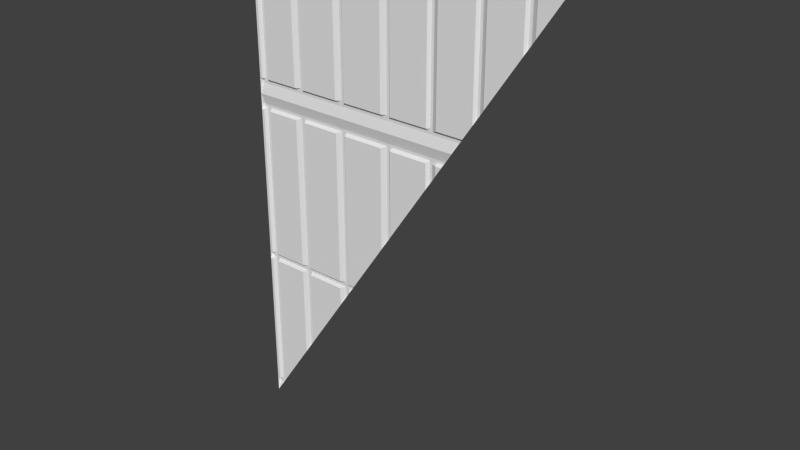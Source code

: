 # Source: eng2_1_slice384highrh.blend  (saved by Blender 2.76.0; exported with 4.5.12 LTS)
import bpy
from mathutils import Matrix  # noqa: F401  (used for matrix-valued properties, if any)

bpy.ops.wm.read_factory_settings(use_empty=True)
scene = bpy.context.scene
scene.name = 'Scene'

# ---- collections
col_collection_1 = bpy.data.collections.new('Collection 1'); scene.collection.children.link(col_collection_1)

# ---- materials (node trees are filled in below, after node groups)
mat_eng2_1 = bpy.data.materials.new('eng2_1')
mat_eng2_1.alpha_threshold = 0.0
mat_eng2_1.use_transparent_shadow = False
mat_eng2_1.roughness = 0.5

# ---- material node trees

# ---- world
world_world = bpy.data.worlds.new('World'); scene.world = world_world
world_world.color = (0.05088, 0.05088, 0.05088)
world_world.use_sun_shadow = False
world_world.sun_shadow_jitter_overblur = 0.0
world_world.cycles.sampling_method = 'MANUAL'
world_world.cycles.sample_map_resolution = 256

# ---- meshes
me_eng2_1_meshdata = bpy.data.meshes.new('eng2_1_meshdata')
me_eng2_1_meshdata.from_pydata([(-1.28, -1.28, -1.28), (-1.28, -1.28, 1.28), (1.24, -1.28, 2.5), (-1.28, -1.28, 1.16), (-1.28, -1.26, 1.2), (-1.28, -1.28, -1.16), (-1.28, -1.26, -1.2), (0.5803, -1.28, 1.51), (-0.16, -1.28, 1.16), (1.253, -1.26, 2.52), (-0.07998, -1.28, 1.16), (0.3733, -1.26, 1.2), (-0.12, -1.26, 1.16), (0.2202, -1.28, 1.16), (0.3001, -1.28, 1.16), (0.2202, -1.28, 0.9702), (0.2602, -1.26, 1.16), (0.4802, -1.26, 1.36), (-1.22, -1.26, 1.16), (-1.22, -1.26, 1.2), (-1.22, -1.26, -1.16), (-1.24, -1.26, 1.16), (-1.24, -1.26, -1.16), (-0.86, -1.28, 1.16), (0.4934, -1.26, 1.38), (-0.9394, -1.28, 1.16), (0.3466, -1.28, 1.16), (-0.8998, -1.26, 1.16), (-0.4801, -1.28, 1.16), (-0.44, -1.26, -0.02005), (-0.5606, -1.28, 1.16), (-0.5203, -1.26, 1.16), (0.6602, -1.28, 1.63), (-1.28, -1.28, -4.935e-05), (-1.22, -1.26, -4.947e-05), (-0.86, -1.28, -4.947e-05), (-1.24, -1.26, -4.947e-05), (-0.9394, -1.28, -4.947e-05), (-0.8998, -1.26, -4.947e-05), (-0.4801, -1.28, -4.947e-05), (-0.5606, -1.28, -4.947e-05), (-0.5203, -1.26, -4.947e-05), (-1.28, -1.28, -0.06004), (-1.22, -1.26, -0.06004), (-0.86, -1.28, -0.06004), (-1.24, -1.26, -0.06004), (-0.9394, -1.28, -0.06004), (-0.8998, -1.26, -0.06004), (-0.4801, -1.28, -0.06004), (-0.5606, -1.28, -0.06004), (-0.5203, -1.26, -0.06004), (-1.22, -1.26, -0.04004), (-1.22, -1.26, -0.02005), (-0.86, -1.26, -0.04004), (-0.86, -1.26, -0.02005), (-1.24, -1.26, -0.04004), (-1.24, -1.26, -0.02005), (-0.9394, -1.26, -0.04004), (-0.9394, -1.26, -0.02005), (-0.8998, -1.26, -0.04004), (-0.8998, -1.26, -0.02005), (-0.4801, -1.26, -0.04004), (-0.4801, -1.26, -0.02005), (-0.5606, -1.26, -0.04004), (-0.5606, -1.26, -0.02005), (-0.5203, -1.26, -0.04004), (-0.5203, -1.26, -0.02005), (-1.28, -1.26, -0.02005), (-1.28, -1.26, -0.04004), (0.2602, -1.26, 1.03), (-0.8799, -1.26, 1.16), (-0.8799, -1.26, -4.947e-05), (-0.8799, -1.26, -0.06004), (-0.8799, -1.26, -0.04004), (-0.8799, -1.26, -0.02005), (-0.5002, -1.26, 1.16), (0.6203, -1.26, 1.57), (-0.5002, -1.26, -4.947e-05), (-0.5002, -1.26, -0.06004), (-0.5002, -1.26, -0.04004), (-0.5002, -1.26, -0.02005), (-0.09999, -1.26, 1.16), (0.2402, -1.26, 1.16), (-0.86, -1.28, -0.65), (-0.4801, -1.28, -0.07992), (-1.28, -1.26, 1.18), (-0.16, -1.26, 1.18), (-0.07998, -1.26, 1.18), (-0.12, -1.26, 1.18), (0.2202, -1.26, 1.18), (0.3001, -1.26, 1.18), (0.2602, -1.26, 1.18), (-1.22, -1.26, 1.18), (-0.86, -1.26, 1.18), (-1.24, -1.26, 1.18), (-0.9394, -1.26, 1.18), (-0.8998, -1.26, 1.18), (-0.4801, -1.26, 1.18), (-0.5606, -1.26, 1.18), (-0.5203, -1.26, 1.18), (-0.8799, -1.26, 1.18), (-0.5002, -1.26, 1.18), (-0.09999, -1.26, 1.18), (0.2402, -1.26, 1.18), (-1.28, -1.26, -1.18), (-1.22, -1.26, -1.18), (-1.24, -1.26, -1.18), (-0.5203, -1.26, -0.1405), (-1.2, -1.28, 1.16), (-1.2, -1.26, 1.2), (-1.2, -1.28, -1.16), (-1.2, -1.28, -4.947e-05), (-1.2, -1.28, -0.06004), (-1.2, -1.26, -0.04004), (-1.2, -1.26, -0.02005), (-1.2, -1.26, 1.18), (0.5067, -1.28, 1.4), (-1.26, -1.28, 1.16), (-1.26, -1.28, -1.16), (-1.26, -1.28, -4.941e-05), (-1.26, -1.28, -0.06004), (-1.26, -1.26, -0.04004), (-1.26, -1.26, -0.02005), (-1.26, -1.26, 1.18), (-1.26, -1.26, -1.18), (0.9401, -1.26, 2.05), (-0.07998, -1.28, 0.52), (-0.4534, -1.26, -0.04004), (-0.4667, -1.28, -0.06004), (0.9601, -1.26, 2.08), (-0.12, -1.26, 0.46), (-1.213, -1.26, -1.18), (-1.28, -1.28, 1.4), (-1.28, -1.26, 1.36), (-0.16, -1.28, 1.4), (-0.07998, -1.28, 1.4), (-0.12, -1.26, 1.4), (-0.16, -1.28, 0.3999), (0.2202, -1.28, 1.4), (0.4267, -1.28, 1.28), (0.3001, -1.28, 1.4), (0.2602, -1.26, 1.4), (-1.22, -1.26, 1.4), (-0.86, -1.28, 1.4), (-1.24, -1.26, 1.4), (-0.9394, -1.28, 1.4), (0.6003, -1.26, 1.54), (-0.8998, -1.26, 1.4), (-0.4801, -1.28, 1.4), (-0.5606, -1.28, 1.4), (-0.4267, -1.28, -4.947e-05), (-0.5203, -1.26, 1.4), (1.28, -1.28, 2.56), (0.6602, -1.28, 2.56), (0.5803, -1.28, 2.56), (0.9997, -1.28, 2.56), (0.9201, -1.28, 2.56), (0.9601, -1.26, 2.56), (0.6203, -1.26, 2.56), (-1.28, -1.28, 2.56), (-0.16, -1.28, 2.56), (-0.07998, -1.28, 2.56), (-0.12, -1.26, 2.56), (0.2202, -1.28, 2.56), (0.3001, -1.28, 2.56), (0.2602, -1.26, 2.56), (-1.22, -1.26, 2.56), (-0.86, -1.28, 2.56), (-1.24, -1.26, 2.56), (-0.9394, -1.28, 2.56), (-0.8998, -1.26, 2.56), (-0.4801, -1.28, 2.56), (-0.5606, -1.28, 2.56), (-0.5203, -1.26, 2.56), (-1.28, -1.28, 2.5), (0.6602, -1.28, 2.5), (0.5803, -1.28, 2.5), (0.9997, -1.28, 2.5), (0.9201, -1.28, 2.5), (0.9601, -1.26, 2.5), (0.6203, -1.26, 2.5), (-0.16, -1.28, 2.5), (-0.07998, -1.28, 2.5), (-0.12, -1.26, 2.5), (0.2202, -1.28, 2.5), (0.3001, -1.28, 2.5), (0.2602, -1.26, 2.5), (-1.22, -1.26, 2.5), (-0.86, -1.28, 2.5), (-1.24, -1.26, 2.5), (-0.9394, -1.28, 2.5), (-0.8998, -1.26, 2.5), (-0.4801, -1.28, 2.5), (-0.5606, -1.28, 2.5), (-0.5203, -1.26, 2.5), (0.6602, -1.26, 2.52), (0.6602, -1.26, 2.54), (0.5803, -1.26, 2.52), (0.5803, -1.26, 2.54), (0.9997, -1.26, 2.52), (0.9997, -1.26, 2.54), (0.9201, -1.26, 2.52), (0.9201, -1.26, 2.54), (0.9601, -1.26, 2.52), (0.9601, -1.26, 2.54), (0.6203, -1.26, 2.52), (0.6203, -1.26, 2.54), (-0.16, -1.26, 2.52), (-0.16, -1.26, 2.54), (-0.07998, -1.26, 2.52), (-0.07998, -1.26, 2.54), (-0.12, -1.26, 2.52), (-0.12, -1.26, 2.54), (0.2202, -1.26, 2.52), (0.2202, -1.26, 2.54), (0.3001, -1.26, 2.52), (0.3001, -1.26, 2.54), (0.2602, -1.26, 2.52), (0.2602, -1.26, 2.54), (-1.22, -1.26, 2.52), (-1.22, -1.26, 2.54), (-0.86, -1.26, 2.52), (-0.86, -1.26, 2.54), (-1.24, -1.26, 2.52), (-1.24, -1.26, 2.54), (-0.9394, -1.26, 2.52), (-0.9394, -1.26, 2.54), (-0.8998, -1.26, 2.52), (-0.8998, -1.26, 2.54), (-0.4801, -1.26, 2.52), (-0.4801, -1.26, 2.54), (-0.5606, -1.26, 2.52), (-0.5606, -1.26, 2.54), (-0.5203, -1.26, 2.52), (-0.5203, -1.26, 2.54), (-1.28, -1.26, 2.54), (-1.28, -1.26, 2.52), (-0.8799, -1.26, 1.4), (-0.8799, -1.26, 2.56), (-0.8799, -1.26, 2.5), (-0.8799, -1.26, 2.52), (-0.8799, -1.26, 2.54), (-0.5002, -1.26, 1.4), (-0.5002, -1.26, 2.56), (-0.5002, -1.26, 2.5), (-0.5002, -1.26, 2.52), (-0.5002, -1.26, 2.54), (-1.227, -1.26, -1.2), (-0.09999, -1.26, 1.4), (-0.09999, -1.26, 2.56), (-0.09999, -1.26, 2.5), (-0.09999, -1.26, 2.52), (-0.09999, -1.26, 2.54), (0.2402, -1.26, 1.4), (0.2402, -1.26, 2.56), (0.2402, -1.26, 2.5), (0.2402, -1.26, 2.52), (0.2402, -1.26, 2.54), (0.6003, -1.26, 2.56), (0.6003, -1.26, 2.5), (0.6003, -1.26, 2.52), (0.6003, -1.26, 2.54), (0.9401, -1.26, 2.56), (0.9401, -1.26, 2.5), (0.9401, -1.26, 2.52), (0.9401, -1.26, 2.54), (-1.28, -1.26, 1.38), (-0.16, -1.26, 1.38), (-0.07998, -1.26, 1.38), (-0.12, -1.26, 1.38), (0.2202, -1.26, 1.38), (0.3001, -1.26, 1.38), (0.2602, -1.26, 1.38), (-1.22, -1.26, 1.38), (-0.86, -1.26, 1.38), (-1.24, -1.26, 1.38), (-0.9394, -1.26, 1.38), (-0.8998, -1.26, 1.38), (-0.4801, -1.26, 1.38), (-0.5606, -1.26, 1.38), (-0.5203, -1.26, 1.38), (-0.8799, -1.26, 1.38), (-0.5002, -1.26, 1.38), (-0.09999, -1.26, 1.38), (0.2402, -1.26, 1.38), (-1.2, -1.28, 1.4), (-1.2, -1.28, 2.56), (-1.2, -1.28, 2.5), (-1.2, -1.26, 2.52), (-1.2, -1.26, 2.54), (-1.2, -1.26, 1.38), (-1.26, -1.28, 1.4), (-1.26, -1.28, 2.56), (-1.26, -1.28, 2.5), (-1.26, -1.26, 2.52), (-1.26, -1.26, 2.54), (-1.26, -1.26, 1.38), (0.3001, -1.28, 1.09), (-0.5606, -1.28, -0.2009), (-0.8799, -1.26, -0.6799), (-0.9394, -1.28, -0.7692), (1.267, -1.26, 2.54), (0.3599, -1.26, 1.18), (0.9997, -1.28, 2.139), (-0.5002, -1.26, -0.1103), (-0.09999, -1.26, 0.49), (-0.8998, -1.26, -0.7097), (0.2402, -1.26, 1.0), (0.9201, -1.28, 2.02)], [], [(7, 176, 259, 146), (40, 30, 31, 41), (124, 118, 22, 106), (76, 180, 175, 32), (43, 112, 110, 20), (5, 42, 120, 118), (304, 78, 48, 84), (39, 28, 8, 137, 150), (138, 184, 255, 253), (298, 49, 50, 107), (64, 40, 41, 66), (54, 35, 40, 64), (80, 77, 39, 62), (58, 37, 38, 60), (114, 111, 37, 58), (74, 71, 35, 54), (122, 119, 36, 56), (62, 39, 150, 29), (84, 48, 128), (237, 239, 188, 143), (300, 46, 47, 306), (111, 108, 25, 37), (37, 25, 27, 38), (118, 120, 45, 22), (48, 61, 127, 128), (120, 121, 55, 45), (72, 73, 53, 44), (112, 113, 57, 46), (46, 57, 59, 47), (78, 79, 61, 48), (44, 53, 63, 49), (49, 63, 65, 50), (132, 174, 293, 291), (110, 112, 46, 300), (35, 23, 30, 40), (285, 287, 190, 145), (13, 89, 103, 82), (143, 188, 193, 149), (30, 98, 99, 31), (23, 93, 98, 30), (75, 101, 97, 28), (25, 95, 96, 27), (108, 115, 95, 25), (70, 100, 93, 23), (117, 123, 94, 21), (16, 91, 90, 14), (10, 87, 89, 13), (8, 86, 88, 12), (81, 102, 87, 10), (28, 97, 86, 8), (14, 90, 302, 26), (18, 92, 115, 108), (242, 244, 192, 148), (105, 131, 247, 6, 104, 124, 106, 22, 45, 55, 121, 68, 67, 122, 56, 36, 21, 94, 123, 85, 4, 19, 92, 18, 34, 52, 114, 58, 60, 38, 71, 74, 54, 64, 66, 41, 31, 99, 98, 93, 100, 96, 95, 115, 109, 11, 302, 90, 91, 16, 69, 307, 82, 103, 89, 87, 102, 81, 305, 130, 12, 88, 86, 97, 101, 75, 77, 80, 62, 29, 127, 61, 79, 78, 304, 107, 50, 65, 63, 53, 73, 72, 299, 306, 47, 59, 57, 113, 51, 43, 20), (43, 51, 113, 112), (52, 34, 111, 114), (105, 20, 110, 131), (92, 19, 109, 115), (139, 11, 109, 19, 4, 1), (3, 85, 123, 117), (134, 181, 183, 136), (253, 255, 256, 217, 186, 141, 272, 284), (42, 68, 121, 120), (67, 33, 119, 122), (129, 179, 177, 303), (104, 5, 118, 124), (85, 3, 1, 4), (68, 42, 33, 67), (6, 0, 5, 104), (271, 140, 116, 24), (119, 117, 21, 36), (38, 27, 96, 100, 70, 71), (278, 148, 134, 267), (283, 248, 135, 268), (267, 134, 136, 269), (268, 135, 138, 270), (272, 141, 140, 271), (149, 193, 194, 151), (18, 108, 111, 34), (296, 291, 144, 275), (281, 237, 143, 274), (290, 285, 145, 276), (276, 145, 147, 277), (282, 242, 148, 278), (32, 175, 178, 308), (274, 143, 149, 279), (279, 149, 151, 280), (232, 172, 173, 234), (222, 167, 172, 232), (246, 243, 171, 230), (226, 169, 170, 228), (289, 286, 169, 226), (241, 238, 167, 222), (295, 292, 168, 224), (218, 165, 164, 216), (210, 161, 163, 214), (208, 160, 162, 212), (252, 249, 161, 210), (230, 171, 160, 208), (200, 155, 152, 301), (206, 158, 153, 196), (216, 164, 154, 198), (204, 157, 155, 200), (196, 153, 156, 202), (187, 287, 285, 142), (71, 70, 23, 35), (140, 185, 176, 7, 116), (77, 75, 28, 39), (308, 178, 263, 125), (299, 72, 44, 83), (175, 195, 201, 178), (179, 203, 199, 177), (185, 215, 197, 176), (232, 234, 173, 243, 246, 230, 208, 207, 229, 245, 233, 231, 221, 240, 239, 191, 227, 225, 288, 219, 220, 289, 226, 228, 170, 238, 241, 222), (180, 205, 195, 175), (177, 199, 9, 2), (192, 229, 207, 181), (135, 182, 184, 138), (250, 251, 209, 182), (181, 207, 211, 183), (182, 209, 213, 184), (186, 217, 215, 185), (293, 294, 223, 189), (239, 240, 221, 188), (287, 288, 225, 190), (190, 225, 227, 191), (244, 245, 229, 192), (188, 221, 231, 193), (33, 3, 117, 119), (193, 231, 233, 194), (248, 250, 182, 135), (184, 213, 256, 255), (141, 186, 185, 140), (214, 163, 254, 257), (270, 138, 253, 284), (176, 197, 260, 259), (198, 154, 258, 261), (178, 201, 264, 263), (291, 293, 189, 144), (202, 156, 262, 265), (83, 44, 49, 298), (303, 177, 2), (148, 192, 181, 134), (145, 190, 191, 147), (236, 235, 295, 224, 168, 166, 220, 219, 187, 142, 273, 290, 276, 277, 147, 191, 239, 237, 281, 274, 279, 280, 151, 194, 233, 245, 244, 242, 282, 278, 267, 269, 136, 183, 211, 207, 208, 212, 162, 249, 252, 210, 214, 257, 254, 165, 218, 216, 198, 261, 258, 158, 206, 196, 202, 265, 262, 157, 204, 200, 301, 9, 199, 203, 179, 129, 125, 263, 264, 201, 195, 205, 180, 76, 146, 259, 260, 197, 215, 217, 256, 213, 209, 251, 250, 248, 283, 268, 270, 284, 272, 271, 24, 17, 133, 266, 296, 275, 144, 189, 223, 294), (187, 219, 288, 287), (220, 166, 286, 289), (1, 133, 17, 139), (273, 142, 285, 290), (174, 236, 294, 293), (235, 159, 292, 295), (266, 132, 291, 296), (236, 174, 159, 235), (133, 1, 132, 266), (305, 81, 10, 126), (126, 10, 13, 15), (137, 8, 12, 130), (297, 14, 26), (69, 16, 14, 297), (6, 247, 0), (15, 13, 82, 307), (130, 305, 126, 137), (297, 15, 307, 69), (139, 26, 302, 11), (116, 139, 17, 24), (146, 76, 32, 7), (303, 308, 125, 129), (9, 301, 152, 2), (127, 29, 150, 128), (107, 304, 84, 298), (306, 299, 83, 300), (0, 247, 131, 110)])
_uv = me_eng2_1_meshdata.uv_layers.new(name='UVMap')
_uv.uv.foreach_set('vector', [0.7267, 0.09001, 0.7267, 0.4765, 0.7345, 0.4765, 0.7345, 0.1017, 0.281, 0.5, 0.281, 0.9531, 0.2967, 0.9531, 0.2967, 0.5, 0.007802, 0.0391, 0.007802, 0.04687, 0.0156, 0.04687, 0.0156, 0.0391, 0.7423, 0.1134, 0.7423, 0.4765, 0.7579, 0.4765, 0.7579, 0.1368, 0.02341, 0.4765, 0.03125, 0.4765, 0.03125, 0.04687, 0.02341, 0.04687, -2.91e-11, 0.04687, -1.11e-11, 0.4765, 0.007802, 0.4765, 0.007802, 0.04687, 0.3046, 0.4569, 0.3046, 0.4765, 0.3125, 0.4765, 0.3125, 0.4688, 0.3125, 0.5, 0.3125, 0.9531, 0.4375, 0.9531, 0.4375, 0.6562, 0.3333, 0.5, 0.586, 0.04687, 0.586, 0.4765, 0.5938, 0.4765, 0.5938, 0.04687, 0.281, 0.4215, 0.281, 0.4765, 0.2967, 0.4765, 0.2967, 0.4451, 0.281, 0.4922, 0.281, 0.5, 0.2967, 0.5, 0.2967, 0.4922, 0.1641, 0.4922, 0.1641, 0.5, 0.281, 0.5, 0.281, 0.4922, 0.3046, 0.4922, 0.3046, 0.5, 0.3125, 0.5, 0.3125, 0.4922, 0.133, 0.4922, 0.133, 0.5, 0.1485, 0.5, 0.1485, 0.4922, 0.03125, 0.4922, 0.03125, 0.5, 0.133, 0.5, 0.133, 0.4922, 0.1563, 0.4922, 0.1563, 0.5, 0.1641, 0.5, 0.1641, 0.4922, 0.007802, 0.4922, 0.007802, 0.5, 0.0156, 0.5, 0.0156, 0.4922, 0.3125, 0.4922, 0.3125, 0.5, 0.3333, 0.5, 0.3281, 0.4922, 0.3125, 0.4688, 0.3125, 0.4765, 0.3177, 0.4765, 0.1563, 0.04687, 0.1563, 0.4765, 0.1641, 0.4765, 0.1641, 0.04687, 0.133, 0.1995, 0.133, 0.4765, 0.1485, 0.4765, 0.1485, 0.2228, 0.03125, 0.5, 0.03125, 0.9531, 0.133, 0.9531, 0.133, 0.5, 0.133, 0.5, 0.133, 0.9531, 0.1485, 0.9531, 0.1485, 0.5, 0.007802, 0.04687, 0.007802, 0.4765, 0.0156, 0.4765, 0.0156, 0.04687, 0.3125, 0.4765, 0.3125, 0.4844, 0.3229, 0.4844, 0.3177, 0.4765, 0.007802, 0.4765, 0.007802, 0.4844, 0.0156, 0.4844, 0.0156, 0.4765, 0.1563, 0.4765, 0.1563, 0.4844, 0.1641, 0.4844, 0.1641, 0.4765, 0.03125, 0.4765, 0.03125, 0.4844, 0.133, 0.4844, 0.133, 0.4765, 0.133, 0.4765, 0.133, 0.4844, 0.1485, 0.4844, 0.1485, 0.4765, 0.3046, 0.4765, 0.3046, 0.4844, 0.3125, 0.4844, 0.3125, 0.4765, 0.1641, 0.4765, 0.1641, 0.4844, 0.281, 0.4844, 0.281, 0.4765, 0.281, 0.4765, 0.281, 0.4844, 0.2967, 0.4844, 0.2967, 0.4765, -2.91e-11, 0.04687, -1.11e-11, 0.4765, 0.007802, 0.4765, 0.007802, 0.04687, 0.03125, 0.04687, 0.03125, 0.4765, 0.133, 0.4765, 0.133, 0.1995, 0.1641, 0.5, 0.1641, 0.9531, 0.281, 0.9531, 0.281, 0.5, 0.03125, 0.04687, 0.03125, 0.4765, 0.133, 0.4765, 0.133, 0.04687, 0.586, 0.9531, 0.586, 0.9609, 0.5938, 0.9609, 0.5938, 0.9531, 0.1641, 0.04687, 0.1641, 0.4765, 0.281, 0.4765, 0.281, 0.04687, 0.281, 0.9531, 0.281, 0.9609, 0.2967, 0.9609, 0.2967, 0.9531, 0.1641, 0.9531, 0.1641, 0.9609, 0.281, 0.9609, 0.281, 0.9531, 0.3046, 0.9531, 0.3046, 0.9609, 0.3125, 0.9609, 0.3125, 0.9531, 0.133, 0.9531, 0.133, 0.9609, 0.1485, 0.9609, 0.1485, 0.9531, 0.03125, 0.9531, 0.03125, 0.9609, 0.133, 0.9609, 0.133, 0.9531, 0.1563, 0.9531, 0.1563, 0.9609, 0.1641, 0.9609, 0.1641, 0.9531, 0.007802, 0.9531, 0.007802, 0.9609, 0.0156, 0.9609, 0.0156, 0.9531, 0.6016, 0.9531, 0.6016, 0.9609, 0.6172, 0.9609, 0.6172, 0.9531, 0.4688, 0.9531, 0.4688, 0.9609, 0.586, 0.9609, 0.586, 0.9531, 0.4375, 0.9531, 0.4375, 0.9609, 0.4531, 0.9609, 0.4531, 0.9531, 0.4609, 0.9531, 0.4609, 0.9609, 0.4688, 0.9609, 0.4688, 0.9531, 0.3125, 0.9531, 0.3125, 0.9609, 0.4375, 0.9609, 0.4375, 0.9531, 0.6172, 0.9531, 0.6172, 0.9609, 0.6406, 0.9609, 0.6354, 0.9531, 0.02341, 0.9531, 0.02341, 0.9609, 0.03125, 0.9609, 0.03125, 0.9531, 0.3046, 0.04687, 0.3046, 0.4765, 0.3125, 0.4765, 0.3125, 0.04687, 0.02341, 0.0391, 0.02607, 0.0391, 0.02088, 0.03133, 0.0, 0.03133, -1.455e-11, 0.0391, 0.007802, 0.0391, 0.0156, 0.0391, 0.0156, 0.04687, 0.0156, 0.4765, 0.0156, 0.4844, 0.007802, 0.4844, -1.225e-11, 0.4844, -1.34e-11, 0.4922, 0.007802, 0.4922, 0.0156, 0.4922, 0.0156, 0.5, 0.0156, 0.9531, 0.0156, 0.9609, 0.007802, 0.9609, 0.0, 0.9609, 0.0, 0.9687, 0.02341, 0.9687, 0.02341, 0.9609, 0.02341, 0.9531, 0.02341, 0.5, 0.02341, 0.4922, 0.03125, 0.4922, 0.133, 0.4922, 0.1485, 0.4922, 0.1485, 0.5, 0.1563, 0.5, 0.1563, 0.4922, 0.1641, 0.4922, 0.281, 0.4922, 0.2967, 0.4922, 0.2967, 0.5, 0.2967, 0.9531, 0.2967, 0.9609, 0.281, 0.9609, 0.1641, 0.9609, 0.1563, 0.9609, 0.1485, 0.9609, 0.133, 0.9609, 0.03125, 0.9609, 0.03125, 0.9687, 0.6458, 0.9687, 0.6406, 0.9609, 0.6172, 0.9609, 0.6016, 0.9609, 0.6016, 0.9531, 0.6016, 0.9024, 0.5938, 0.8907, 0.5938, 0.9531, 0.5938, 0.9609, 0.586, 0.9609, 0.4688, 0.9609, 0.4609, 0.9609, 0.4609, 0.9531, 0.4609, 0.6914, 0.4531, 0.6797, 0.4531, 0.9531, 0.4531, 0.9609, 0.4375, 0.9609, 0.3125, 0.9609, 0.3046, 0.9609, 0.3046, 0.9531, 0.3046, 0.5, 0.3046, 0.4922, 0.3125, 0.4922, 0.3281, 0.4922, 0.3229, 0.4844, 0.3125, 0.4844, 0.3046, 0.4844, 0.3046, 0.4765, 0.3046, 0.4569, 0.2967, 0.4451, 0.2967, 0.4765, 0.2967, 0.4844, 0.281, 0.4844, 0.1641, 0.4844, 0.1563, 0.4844, 0.1563, 0.4765, 0.1563, 0.2344, 0.1485, 0.2228, 0.1485, 0.4765, 0.1485, 0.4844, 0.133, 0.4844, 0.03125, 0.4844, 0.02341, 0.4844, 0.02341, 0.4765, 0.02341, 0.04687, 0.02341, 0.4765, 0.02341, 0.4844, 0.03125, 0.4844, 0.03125, 0.4765, 0.02341, 0.4922, 0.02341, 0.5, 0.03125, 0.5, 0.03125, 0.4922, 0.02341, 0.0391, 0.02341, 0.04687, 0.03125, 0.04687, 0.02607, 0.0391, 0.02341, 0.9609, 0.02341, 0.9687, 0.03125, 0.9687, 0.03125, 0.9609, 0.6667, 1.0, 0.6458, 0.9687, 0.03125, 0.9687, 0.02341, 0.9687, 0.0, 0.9687, 0.0, 1.0, 0.0, 0.9531, 0.0, 0.9609, 0.007802, 0.9609, 0.007802, 0.9531, 0.4375, 0.04687, 0.4375, 0.4765, 0.4531, 0.4765, 0.4531, 0.04687, 0.5938, 0.04687, 0.5938, 0.4765, 0.5938, 0.4844, 0.6016, 0.4844, 0.6016, 0.4765, 0.6016, 0.04687, 0.6016, 0.0391, 0.5938, 0.0391, -1.11e-11, 0.4765, -1.225e-11, 0.4844, 0.007802, 0.4844, 0.007802, 0.4765, -1.34e-11, 0.4922, -1.455e-11, 0.5, 0.007802, 0.5, 0.007802, 0.4922, 0.875, 0.3125, 0.875, 0.4765, 0.8905, 0.4765, 0.8905, 0.3357, -1.455e-11, 0.0391, -2.91e-11, 0.04687, 0.007802, 0.04687, 0.007802, 0.0391, 0.0031, 0.9609, 0.0031, 0.9531, 0.0031, 1.0, 0.0031, 0.9687, 0.0031, 0.4844, 0.0031, 0.4765, 0.0031, 0.5, 0.0031, 0.4922, 0.0031, 0.03133, 0.0031, 0.0, 0.0031, 0.04687, 0.0031, 0.0391, 0.6172, 0.0391, 0.6172, 0.04687, 0.6979, 0.04687, 0.6927, 0.0391, 0.007802, 0.5, 0.007802, 0.9531, 0.0156, 0.9531, 0.0156, 0.5, 0.1485, 0.5, 0.1485, 0.9531, 0.1485, 0.9609, 0.1563, 0.9609, 0.1563, 0.9531, 0.1563, 0.5, 0.3125, 0.0391, 0.3125, 0.04687, 0.4375, 0.04687, 0.4375, 0.0391, 0.4609, 0.0391, 0.4609, 0.04687, 0.4688, 0.04687, 0.4688, 0.0391, 0.4375, 0.0391, 0.4375, 0.04687, 0.4531, 0.04687, 0.4531, 0.0391, 0.4688, 0.0391, 0.4688, 0.04687, 0.586, 0.04687, 0.586, 0.0391, 0.6016, 0.0391, 0.6016, 0.04687, 0.6172, 0.04687, 0.6172, 0.0391, 0.281, 0.04687, 0.281, 0.4765, 0.2967, 0.4765, 0.2967, 0.04687, 0.02341, 0.9531, 0.03125, 0.9531, 0.03125, 0.5, 0.02341, 0.5, 0.007802, 0.0391, 0.007802, 0.04687, 0.0156, 0.04687, 0.0156, 0.0391, 0.1563, 0.0391, 0.1563, 0.04687, 0.1641, 0.04687, 0.1641, 0.0391, 0.03125, 0.0391, 0.03125, 0.04687, 0.133, 0.04687, 0.133, 0.0391, 0.133, 0.0391, 0.133, 0.04687, 0.1485, 0.04687, 0.1485, 0.0391, 0.3046, 0.0391, 0.3046, 0.04687, 0.3125, 0.04687, 0.3125, 0.0391, 0.7579, 0.1368, 0.7579, 0.4765, 0.8594, 0.4765, 0.8594, 0.2891, 0.1641, 0.0391, 0.1641, 0.04687, 0.281, 0.04687, 0.281, 0.0391, 0.281, 0.0391, 0.281, 0.04687, 0.2967, 0.04687, 0.2967, 0.0391, 0.281, 0.4922, 0.281, 0.5, 0.2967, 0.5, 0.2967, 0.4922, 0.1641, 0.4922, 0.1641, 0.5, 0.281, 0.5, 0.281, 0.4922, 0.3046, 0.4922, 0.3046, 0.5, 0.3125, 0.5, 0.3125, 0.4922, 0.133, 0.4922, 0.133, 0.5, 0.1485, 0.5, 0.1485, 0.4922, 0.03125, 0.4922, 0.03125, 0.5, 0.133, 0.5, 0.133, 0.4922, 0.1563, 0.4922, 0.1563, 0.5, 0.1641, 0.5, 0.1641, 0.4922, 0.007802, 0.4922, 0.007802, 0.5, 0.0156, 0.5, 0.0156, 0.4922, 0.6016, 0.4922, 0.6016, 0.5, 0.6172, 0.5, 0.6172, 0.4922, 0.4688, 0.4922, 0.4688, 0.5, 0.586, 0.5, 0.586, 0.4922, 0.4375, 0.4922, 0.4375, 0.5, 0.4531, 0.5, 0.4531, 0.4922, 0.4609, 0.4922, 0.4609, 0.5, 0.4688, 0.5, 0.4688, 0.4922, 0.3125, 0.4922, 0.3125, 0.5, 0.4375, 0.5, 0.4375, 0.4922, 0.8905, 0.4922, 0.8905, 0.5, 1.0, 0.5, 0.9948, 0.4922, 0.7423, 0.4922, 0.7423, 0.5, 0.7579, 0.5, 0.7579, 0.4922, 0.6172, 0.4922, 0.6172, 0.5, 0.7267, 0.5, 0.7267, 0.4922, 0.875, 0.4922, 0.875, 0.5, 0.8905, 0.5, 0.8905, 0.4922, 0.7579, 0.4922, 0.7579, 0.5, 0.8594, 0.5, 0.8594, 0.4922, 0.02341, 0.4765, 0.03125, 0.4765, 0.03125, 0.04687, 0.02341, 0.04687, 0.1563, 0.5, 0.1563, 0.9531, 0.1641, 0.9531, 0.1641, 0.5, 0.6172, 0.04687, 0.6172, 0.4765, 0.7267, 0.4765, 0.7267, 0.09001, 0.6979, 0.04687, 0.3046, 0.5, 0.3046, 0.9531, 0.3125, 0.9531, 0.3125, 0.5, 0.8594, 0.2891, 0.8594, 0.4765, 0.8672, 0.4765, 0.8672, 0.3008, 0.1563, 0.2344, 0.1563, 0.4765, 0.1641, 0.4765, 0.1641, 0.2461, 0.7579, 0.4765, 0.7579, 0.4844, 0.8594, 0.4844, 0.8594, 0.4765, 0.875, 0.4765, 0.875, 0.4844, 0.8905, 0.4844, 0.8905, 0.4765, 0.6172, 0.4765, 0.6172, 0.4844, 0.7267, 0.4844, 0.7267, 0.4765, 0.281, 0.4922, 0.2967, 0.4922, 0.2967, 0.5, 0.3046, 0.5, 0.3046, 0.4922, 0.3125, 0.4922, 0.4375, 0.4922, 0.4375, 0.4844, 0.3125, 0.4844, 0.3046, 0.4844, 0.2967, 0.4844, 0.281, 0.4844, 0.1641, 0.4844, 0.1563, 0.4844, 0.1563, 0.4765, 0.1485, 0.4765, 0.1485, 0.4844, 0.133, 0.4844, 0.03125, 0.4844, 0.02341, 0.4844, 0.02341, 0.4922, 0.03125, 0.4922, 0.133, 0.4922, 0.1485, 0.4922, 0.1485, 0.5, 0.1563, 0.5, 0.1563, 0.4922, 0.1641, 0.4922, 0.7423, 0.4765, 0.7423, 0.4844, 0.7579, 0.4844, 0.7579, 0.4765, 0.8905, 0.4765, 0.8905, 0.4844, 0.9896, 0.4844, 0.9844, 0.4765, 0.3125, 0.4765, 0.3125, 0.4844, 0.4375, 0.4844, 0.4375, 0.4765, 0.4688, 0.04687, 0.4688, 0.4765, 0.586, 0.4765, 0.586, 0.04687, 0.4609, 0.4765, 0.4609, 0.4844, 0.4688, 0.4844, 0.4688, 0.4765, 0.4375, 0.4765, 0.4375, 0.4844, 0.4531, 0.4844, 0.4531, 0.4765, 0.4688, 0.4765, 0.4688, 0.4844, 0.586, 0.4844, 0.586, 0.4765, 0.6016, 0.4765, 0.6016, 0.4844, 0.6172, 0.4844, 0.6172, 0.4765, 0.007802, 0.4765, 0.007802, 0.4844, 0.0156, 0.4844, 0.0156, 0.4765, 0.1563, 0.4765, 0.1563, 0.4844, 0.1641, 0.4844, 0.1641, 0.4765, 0.03125, 0.4765, 0.03125, 0.4844, 0.133, 0.4844, 0.133, 0.4765, 0.133, 0.4765, 0.133, 0.4844, 0.1485, 0.4844, 0.1485, 0.4765, 0.3046, 0.4765, 0.3046, 0.4844, 0.3125, 0.4844, 0.3125, 0.4765, 0.1641, 0.4765, 0.1641, 0.4844, 0.281, 0.4844, 0.281, 0.4765, -1.455e-11, 0.5, 0.0, 0.9531, 0.007802, 0.9531, 0.007802, 0.5, 0.281, 0.4765, 0.281, 0.4844, 0.2967, 0.4844, 0.2967, 0.4765, 0.4609, 0.04687, 0.4609, 0.4765, 0.4688, 0.4765, 0.4688, 0.04687, 0.586, 0.4765, 0.586, 0.4844, 0.5938, 0.4844, 0.5938, 0.4765, 0.6016, 0.04687, 0.6016, 0.4765, 0.6172, 0.4765, 0.6172, 0.04687, 0.586, 0.4922, 0.586, 0.5, 0.5938, 0.5, 0.5938, 0.4922, 0.586, 0.0391, 0.586, 0.04687, 0.5938, 0.04687, 0.5938, 0.0391, 0.7267, 0.4765, 0.7267, 0.4844, 0.7345, 0.4844, 0.7345, 0.4765, 0.7267, 0.4922, 0.7267, 0.5, 0.7345, 0.5, 0.7345, 0.4922, 0.8594, 0.4765, 0.8594, 0.4844, 0.8672, 0.4844, 0.8672, 0.4765, 0.007802, 0.04687, 0.007802, 0.4765, 0.0156, 0.4765, 0.0156, 0.04687, 0.8594, 0.4922, 0.8594, 0.5, 0.8672, 0.5, 0.8672, 0.4922, 0.1641, 0.2461, 0.1641, 0.4765, 0.281, 0.4765, 0.281, 0.4215, 0.8905, 0.3357, 0.8905, 0.4765, 0.9844, 0.4765, 0.3125, 0.04687, 0.3125, 0.4765, 0.4375, 0.4765, 0.4375, 0.04687, 0.133, 0.04687, 0.133, 0.4765, 0.1485, 0.4765, 0.1485, 0.04687, -1.225e-11, 0.4844, -1.34e-11, 0.4922, 0.007802, 0.4922, 0.0156, 0.4922, 0.0156, 0.5, 0.02341, 0.5, 0.02341, 0.4922, 0.02341, 0.4844, 0.02341, 0.4765, 0.02341, 0.04687, 0.02341, 0.0391, 0.03125, 0.0391, 0.133, 0.0391, 0.1485, 0.0391, 0.1485, 0.04687, 0.1485, 0.4765, 0.1563, 0.4765, 0.1563, 0.04687, 0.1563, 0.0391, 0.1641, 0.0391, 0.281, 0.0391, 0.2967, 0.0391, 0.2967, 0.04687, 0.2967, 0.4765, 0.2967, 0.4844, 0.3046, 0.4844, 0.3046, 0.4765, 0.3046, 0.04687, 0.3046, 0.0391, 0.3125, 0.0391, 0.4375, 0.0391, 0.4531, 0.0391, 0.4531, 0.04687, 0.4531, 0.4765, 0.4531, 0.4844, 0.4375, 0.4844, 0.4375, 0.4922, 0.4531, 0.4922, 0.4531, 0.5, 0.4609, 0.5, 0.4609, 0.4922, 0.4688, 0.4922, 0.586, 0.4922, 0.5938, 0.4922, 0.5938, 0.5, 0.6016, 0.5, 0.6016, 0.4922, 0.6172, 0.4922, 0.7267, 0.4922, 0.7345, 0.4922, 0.7345, 0.5, 0.7423, 0.5, 0.7423, 0.4922, 0.7579, 0.4922, 0.8594, 0.4922, 0.8672, 0.4922, 0.8672, 0.5, 0.875, 0.5, 0.875, 0.4922, 0.8905, 0.4922, 0.9948, 0.4922, 0.9896, 0.4844, 0.8905, 0.4844, 0.875, 0.4844, 0.875, 0.4765, 0.875, 0.3125, 0.8672, 0.3008, 0.8672, 0.4765, 0.8672, 0.4844, 0.8594, 0.4844, 0.7579, 0.4844, 0.7423, 0.4844, 0.7423, 0.4765, 0.7423, 0.1134, 0.7345, 0.1017, 0.7345, 0.4765, 0.7345, 0.4844, 0.7267, 0.4844, 0.6172, 0.4844, 0.6016, 0.4844, 0.5938, 0.4844, 0.586, 0.4844, 0.4688, 0.4844, 0.4609, 0.4844, 0.4609, 0.4765, 0.4609, 0.04687, 0.4609, 0.0391, 0.4688, 0.0391, 0.586, 0.0391, 0.5938, 0.0391, 0.6016, 0.0391, 0.6172, 0.0391, 0.6927, 0.0391, 0.6876, 0.03133, 0.0, 0.03133, -1.455e-11, 0.0391, 0.007802, 0.0391, 0.0156, 0.0391, 0.0156, 0.04687, 0.0156, 0.4765, 0.0156, 0.4844, 0.007802, 0.4844, 0.02341, 0.4765, 0.02341, 0.4844, 0.03125, 0.4844, 0.03125, 0.4765, 0.02341, 0.4922, 0.02341, 0.5, 0.03125, 0.5, 0.03125, 0.4922, 0.0, 0.0, 0.0, 0.03133, 0.6876, 0.03133, 0.6667, 0.0, 0.02341, 0.0391, 0.02341, 0.04687, 0.03125, 0.04687, 0.03125, 0.0391, -1.11e-11, 0.4765, -1.225e-11, 0.4844, 0.007802, 0.4844, 0.007802, 0.4765, -1.34e-11, 0.4922, -1.455e-11, 0.5, 0.007802, 0.5, 0.007802, 0.4922, -1.455e-11, 0.0391, -2.91e-11, 0.04687, 0.007802, 0.04687, 0.007802, 0.0391, 0.0031, 0.4844, 0.0031, 0.4765, 0.0031, 0.5, 0.0031, 0.4922, 0.0031, 0.03133, 0.0031, 0.0, 0.0031, 0.04687, 0.0031, 0.0391, 0.4609, 0.6914, 0.4609, 0.9531, 0.4688, 0.9531, 0.4688, 0.7031, 0.4688, 0.7031, 0.4688, 0.9531, 0.586, 0.9531, 0.586, 0.879, 0.4375, 0.6562, 0.4375, 0.9531, 0.4531, 0.9531, 0.4531, 0.6797, 0.6172, 0.9259, 0.6172, 0.9531, 0.6354, 0.9531, 0.6016, 0.9024, 0.6016, 0.9531, 0.6172, 0.9531, 0.6172, 0.9259, 0.0, 0.03133, 0.02088, 0.03133, 0.0, 0.0, 0.586, 0.879, 0.586, 0.9531, 0.5938, 0.9531, 0.5938, 0.8907, 0.4531, 0.6797, 0.4609, 0.6914, 0.4688, 0.7031, 0.4375, 0.6562, 0.6172, 0.9259, 0.586, 0.879, 0.5938, 0.8907, 0.6016, 0.9024, 0.6667, 1.0, 0.6354, 0.9531, 0.6406, 0.9609, 0.6458, 0.9687, 0.6979, 0.04687, 0.6667, 0.0, 0.6876, 0.03133, 0.6927, 0.0391, 0.7345, 0.1017, 0.7423, 0.1134, 0.7579, 0.1368, 0.7267, 0.09001, 0.8905, 0.3357, 0.8594, 0.2891, 0.8672, 0.3008, 0.875, 0.3125, 0.9896, 0.4844, 0.9948, 0.4922, 1.0, 0.5, 0.9844, 0.4765, 0.3229, 0.4844, 0.3281, 0.4922, 0.3333, 0.5, 0.3177, 0.4765, 0.2967, 0.4451, 0.3046, 0.4569, 0.3125, 0.4688, 0.281, 0.4215, 0.1485, 0.2228, 0.1563, 0.2344, 0.1641, 0.2461, 0.133, 0.1995, 0.0, 0.0, 0.02088, 0.03133, 0.02607, 0.0391, 0.03125, 0.04687])
me_eng2_1_meshdata.materials.append(mat_eng2_1)
me_eng2_1_meshdata.use_remesh_preserve_volume = False
me_eng2_1_meshdata.use_remesh_preserve_attributes = False
me_eng2_1_meshdata.use_mirror_vertex_groups = False
me_eng2_1_meshdata.update()

# ---- objects
ob_eng2_1_slice384high_mesh = bpy.data.objects.new('eng2_1_slice384high_mesh', me_eng2_1_meshdata)

# ---- transforms, parenting, visibility, modifiers, constraints
ob_eng2_1_slice384high_mesh.location = (0.0, 0.0, 0.0)
ob_eng2_1_slice384high_mesh.lineart.crease_threshold = 0.0

# ---- collection membership
col_collection_1.objects.link(ob_eng2_1_slice384high_mesh)

# ---- scene / render settings (as saved in the file)
scene.frame_start = 1; scene.frame_end = 2; scene.frame_set(1)
scene.render.engine = 'BLENDER_EEVEE_NEXT'
scene.render.resolution_percentage = 50
scene.render.dither_intensity = 0.0
scene.cycles.use_denoising = False
scene.cycles.samples = 10
scene.cycles.sampling_pattern = 'TABULATED_SOBOL'
scene.cycles.light_sampling_threshold = 0.0
scene.cycles.use_adaptive_sampling = False
scene.cycles.use_light_tree = False
scene.cycles.blur_glossy = 0.0
scene.cycles.pixel_filter_type = 'GAUSSIAN'
scene.cycles.sample_clamp_indirect = 0.0
scene.view_settings.view_transform = 'Standard'
bpy.context.view_layer.update()

# ---- added for rendering (the .blend has no active camera and no usable light): camera, sun
cam_auto = bpy.data.cameras.new('AutoCamera')
cam_auto.lens = 50.0
cam_auto.sensor_width = 36.0
cam_auto.clip_end = 1000.0
ob_auto_camera = bpy.data.objects.new('AutoCamera', cam_auto)
scene.collection.objects.link(ob_auto_camera)
ob_auto_camera.location = (4.27001, -6.39401, 4.05598)
ob_auto_camera.rotation_euler = (1.09748, -7.21219e-08, 0.694738)
scene.camera = ob_auto_camera
light_auto_sun = bpy.data.lights.new('AutoSun', 'SUN')
light_auto_sun.energy = 3.0
light_auto_sun.angle = 0.0523599
ob_auto_sun = bpy.data.objects.new('AutoSun', light_auto_sun)
scene.collection.objects.link(ob_auto_sun)
ob_auto_sun.rotation_euler = (0.872665, 0.174533, 0.523599)
bpy.context.view_layer.update()

